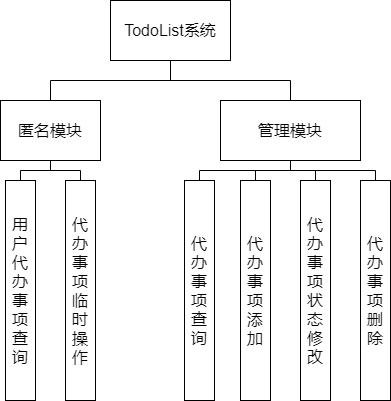

The diagram above was exported from draw.io. Its source (the exported page's mxGraphModel, read from the mxfile embedded in the PNG):
<mxGraphModel dx="628" dy="811" grid="1" gridSize="10" guides="1" tooltips="1" connect="1" arrows="1" fold="1" page="1" pageScale="1" pageWidth="827" pageHeight="1169" math="0" shadow="0">
  <root>
    <mxCell id="0" />
    <mxCell id="1" parent="0" />
    <mxCell id="2" value="&lt;font style=&quot;font-size: 16px&quot;&gt;TodoList系统&lt;/font&gt;" style="rounded=0;whiteSpace=wrap;html=1;" parent="1" vertex="1">
      <mxGeometry x="370" y="130" width="120" height="60" as="geometry" />
    </mxCell>
    <mxCell id="3" value="&lt;span style=&quot;font-size: 16px&quot;&gt;匿名模块&lt;/span&gt;" style="rounded=0;whiteSpace=wrap;html=1;" parent="1" vertex="1">
      <mxGeometry x="260" y="230" width="100" height="60" as="geometry" />
    </mxCell>
    <mxCell id="4" value="&lt;span style=&quot;font-size: 16px&quot;&gt;管理模块&lt;br&gt;&lt;/span&gt;" style="rounded=0;whiteSpace=wrap;html=1;" parent="1" vertex="1">
      <mxGeometry x="480" y="230" width="140" height="60" as="geometry" />
    </mxCell>
    <mxCell id="5" value="&lt;font style=&quot;font-size: 16px&quot;&gt;用户代办事项查询&lt;/font&gt;" style="rounded=0;whiteSpace=wrap;html=1;" parent="1" vertex="1">
      <mxGeometry x="265" y="310" width="30" height="220" as="geometry" />
    </mxCell>
    <mxCell id="6" value="&lt;span style=&quot;font-size: 16px&quot;&gt;代办事项临时操作&lt;/span&gt;" style="rounded=0;whiteSpace=wrap;html=1;" parent="1" vertex="1">
      <mxGeometry x="325" y="310" width="30" height="220" as="geometry" />
    </mxCell>
    <mxCell id="7" value="&lt;span style=&quot;font-size: 16px&quot;&gt;代办事项添加&lt;/span&gt;" style="rounded=0;whiteSpace=wrap;html=1;" parent="1" vertex="1">
      <mxGeometry x="500" y="310" width="30" height="220" as="geometry" />
    </mxCell>
    <mxCell id="8" value="&lt;font style=&quot;font-size: 16px&quot;&gt;代办事项查询&lt;/font&gt;" style="rounded=0;whiteSpace=wrap;html=1;" parent="1" vertex="1">
      <mxGeometry x="444" y="310" width="30" height="220" as="geometry" />
    </mxCell>
    <mxCell id="9" value="&lt;span style=&quot;font-size: 16px&quot;&gt;代办事项状态修改&lt;/span&gt;" style="rounded=0;whiteSpace=wrap;html=1;" parent="1" vertex="1">
      <mxGeometry x="560" y="310" width="30" height="220" as="geometry" />
    </mxCell>
    <mxCell id="10" value="&lt;span style=&quot;font-size: 16px&quot;&gt;代办事项删除&lt;/span&gt;" style="rounded=0;whiteSpace=wrap;html=1;" parent="1" vertex="1">
      <mxGeometry x="620" y="310" width="30" height="220" as="geometry" />
    </mxCell>
    <mxCell id="11" value="" style="endArrow=none;html=1;rounded=0;exitX=0.5;exitY=0;exitDx=0;exitDy=0;entryX=0.5;entryY=0;entryDx=0;entryDy=0;" parent="1" source="3" target="4" edge="1">
      <mxGeometry relative="1" as="geometry">
        <mxPoint x="340" y="210" as="sourcePoint" />
        <mxPoint x="570" y="210" as="targetPoint" />
        <Array as="points">
          <mxPoint x="310" y="210" />
          <mxPoint x="550" y="210" />
        </Array>
      </mxGeometry>
    </mxCell>
    <mxCell id="12" value="" style="endArrow=none;html=1;rounded=0;exitX=0.5;exitY=0;exitDx=0;exitDy=0;entryX=0.5;entryY=0;entryDx=0;entryDy=0;" parent="1" source="5" target="6" edge="1">
      <mxGeometry relative="1" as="geometry">
        <mxPoint x="380" y="330" as="sourcePoint" />
        <mxPoint x="620" y="330" as="targetPoint" />
        <Array as="points">
          <mxPoint x="280" y="300" />
          <mxPoint x="340" y="300" />
        </Array>
      </mxGeometry>
    </mxCell>
    <mxCell id="13" value="" style="endArrow=none;html=1;rounded=0;exitX=0.5;exitY=0;exitDx=0;exitDy=0;entryX=0.5;entryY=0;entryDx=0;entryDy=0;" parent="1" source="8" target="10" edge="1">
      <mxGeometry relative="1" as="geometry">
        <mxPoint x="430" y="310" as="sourcePoint" />
        <mxPoint x="670" y="310" as="targetPoint" />
        <Array as="points">
          <mxPoint x="459" y="300" />
          <mxPoint x="635" y="300" />
        </Array>
      </mxGeometry>
    </mxCell>
    <mxCell id="14" value="" style="endArrow=none;html=1;rounded=0;exitX=0.5;exitY=0;exitDx=0;exitDy=0;entryX=0.5;entryY=0;entryDx=0;entryDy=0;" parent="1" source="7" target="9" edge="1">
      <mxGeometry relative="1" as="geometry">
        <mxPoint x="540" y="270" as="sourcePoint" />
        <mxPoint x="780" y="270" as="targetPoint" />
        <Array as="points">
          <mxPoint x="515" y="300" />
          <mxPoint x="575" y="300" />
        </Array>
      </mxGeometry>
    </mxCell>
    <mxCell id="16" value="" style="endArrow=none;html=1;rounded=0;exitX=0.5;exitY=1;exitDx=0;exitDy=0;" parent="1" source="4" edge="1">
      <mxGeometry relative="1" as="geometry">
        <mxPoint x="610" y="360" as="sourcePoint" />
        <mxPoint x="550" y="300" as="targetPoint" />
      </mxGeometry>
    </mxCell>
    <mxCell id="17" value="" style="endArrow=none;html=1;rounded=0;exitX=0.5;exitY=1;exitDx=0;exitDy=0;" parent="1" source="2" edge="1">
      <mxGeometry relative="1" as="geometry">
        <mxPoint x="610" y="360" as="sourcePoint" />
        <mxPoint x="430" y="210" as="targetPoint" />
      </mxGeometry>
    </mxCell>
    <mxCell id="18" value="" style="endArrow=none;html=1;rounded=0;exitX=0.5;exitY=1;exitDx=0;exitDy=0;" parent="1" source="3" edge="1">
      <mxGeometry relative="1" as="geometry">
        <mxPoint x="610" y="360" as="sourcePoint" />
        <mxPoint x="310" y="300" as="targetPoint" />
      </mxGeometry>
    </mxCell>
  </root>
</mxGraphModel>